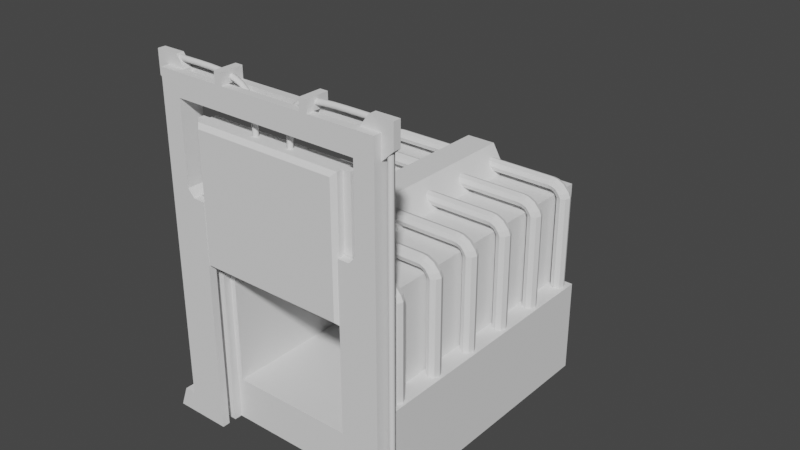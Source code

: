 # Source: Furnace_ForgeT2.blend  (saved by Blender 3.1.7; exported with 4.5.12 LTS)
import bpy
from mathutils import Matrix  # noqa: F401  (used for matrix-valued properties, if any)

bpy.ops.wm.read_factory_settings(use_empty=True)
scene = bpy.context.scene
scene.name = 'Scene'

# ---- collections
col_collection = bpy.data.collections.new('Collection'); scene.collection.children.link(col_collection)

# ---- world
world_world = bpy.data.worlds.new('World'); scene.world = world_world
world_world.use_nodes = True; world_world.node_tree.nodes.clear()
_N = world_world.node_tree.nodes; _L = world_world.node_tree.links
n0 = _N.new('ShaderNodeOutputWorld'); n0.name = 'World Output'; n0.location = (300, 300)
n1 = _N.new('ShaderNodeBackground'); n1.name = 'Background'; n1.location = (10, 300)
n1.inputs[0].default_value = (0.05088, 0.05088, 0.05088, 1.0)
_L.new(n1.outputs[0], n0.inputs[0])
n0.is_active_output = True
world_world.color = (0.05088, 0.05088, 0.05088)
world_world.use_sun_shadow = False
world_world.sun_shadow_jitter_overblur = 0.0

# ---- meshes
me_cube_001 = bpy.data.meshes.new('Cube.001')
me_cube_001.from_pydata([(-1.856, -4.0, 1.144), (-1.856, -4.0, 4.356), (1.856, -4.0, 1.144), (1.856, -4.0, 4.356), (-2.5, -4.0, 0.0), (-2.5, -4.0, 5.0), (2.5, -4.0, 5.0), (2.5, -4.0, 0.0), (-1.856, 3.0, 1.144), (-1.856, 3.0, 4.356), (1.856, 3.0, 4.356), (1.856, 3.0, 1.144), (-2.5, 3.477, 0.0), (-1.977, 4.0, 0.0), (-1.977, 4.0, 4.477), (-2.5, 3.477, 5.0), (1.977, 4.0, 0.0), (2.5, 3.477, 0.0), (2.5, 3.477, 5.0), (1.977, 4.0, 4.477)], [], [(13, 14, 19, 16), (18, 15, 5, 6), (3, 1, 9, 10), (4, 5, 15, 12), (17, 18, 6, 7), (0, 1, 5, 4), (3, 2, 7, 6), (2, 0, 4, 7), (1, 3, 6, 5), (11, 10, 9, 8), (2, 3, 10, 11), (0, 2, 11, 8), (1, 0, 8, 9), (14, 13, 12, 15), (15, 18, 19, 14), (18, 17, 16, 19), (12, 13, 16, 17, 7, 4)])
_uv = me_cube_001.uv_layers.new(name='UVMap')
_uv.uv.foreach_set('vector', [0.375, 0.2762, 0.5988, 0.2762, 0.5988, 0.4738, 0.375, 0.4738, 0.625, 0.5164, 0.875, 0.5164, 0.875, 0.75, 0.625, 0.75, 0.5928, 0.7822, 0.5928, 0.9678, 0.5928, 0.9678, 0.5928, 0.7822, 0.375, 0.0, 0.625, 0.0, 0.625, 0.2336, 0.375, 0.2336, 0.375, 0.5164, 0.625, 0.5164, 0.625, 0.75, 0.375, 0.75, 0.4072, 0.9678, 0.5928, 0.9678, 0.625, 1.0, 0.375, 1.0, 0.5928, 0.7822, 0.4072, 0.7822, 0.375, 0.75, 0.625, 0.75, 0.4072, 0.7822, 0.4072, 0.9678, 0.375, 1.0, 0.375, 0.75, 0.5928, 0.9678, 0.5928, 0.7822, 0.625, 0.75, 0.625, 1.0, 0.4072, 0.7822, 0.5928, 0.7822, 0.5928, 0.9678, 0.4072, 0.9678, 0.4072, 0.7822, 0.5928, 0.7822, 0.5928, 0.7822, 0.4072, 0.7822, 0.4072, 0.9678, 0.4072, 0.7822, 0.4072, 0.7822, 0.4072, 0.9678, 0.5928, 0.9678, 0.4072, 0.9678, 0.4072, 0.9678, 0.5928, 0.9678, 0.5988, 0.2762, 0.375, 0.2762, 0.375, 0.2336, 0.625, 0.2336, 0.625, 0.25, 0.625, 0.5, 0.5988, 0.4738, 0.5988, 0.2762, 0.625, 0.5164, 0.375, 0.5164, 0.375, 0.4738, 0.5988, 0.4738, 0.125, 0.5164, 0.1512, 0.5, 0.3488, 0.5, 0.375, 0.5164, 0.375, 0.75, 0.125, 0.75])
me_cube_001.use_remesh_fix_poles = True
me_cube_001.use_remesh_preserve_attributes = False
me_cube_001.update()
me_cube_002 = bpy.data.meshes.new('Cube.002')
me_cube_002.from_pydata([(-0.8, -4.0, 0.0), (-0.4, -4.0, 0.7), (-0.8, 3.0, 0.0), (-0.4, 3.0, 0.7), (0.8, -4.0, 0.0), (0.4, -4.0, 0.7), (0.8, 3.0, 0.0), (0.4, 3.0, 0.7)], [], [(0, 1, 3, 2), (2, 3, 7, 6), (6, 7, 5, 4), (4, 5, 1, 0), (2, 6, 4, 0), (7, 3, 1, 5)])
_uv = me_cube_002.uv_layers.new(name='UVMap')
_uv.uv.foreach_set('vector', [0.375, 0.0, 0.625, 0.0, 0.625, 0.25, 0.375, 0.25, 0.375, 0.25, 0.625, 0.25, 0.625, 0.5, 0.375, 0.5, 0.375, 0.5, 0.625, 0.5, 0.625, 0.75, 0.375, 0.75, 0.375, 0.75, 0.625, 0.75, 0.625, 1.0, 0.375, 1.0, 0.125, 0.5, 0.375, 0.5, 0.375, 0.75, 0.125, 0.75, 0.625, 0.5, 0.875, 0.5, 0.875, 0.75, 0.625, 0.75])
me_cube_002.use_remesh_fix_poles = True
me_cube_002.use_remesh_preserve_attributes = False
me_cube_002.update()
me_cube_003 = bpy.data.meshes.new('Cube.003')
me_cube_003.from_pydata([(2.5, -4.0, 0.0), (2.5, -4.0, 2.5), (2.5, 3.0, 0.0), (2.5, 3.0, 2.5), (3.0, -4.0, 0.0), (3.0, -4.0, 2.5), (3.0, 3.0, 0.0), (3.0, 3.0, 2.5)], [], [(0, 1, 3, 2), (2, 3, 7, 6), (6, 7, 5, 4), (4, 5, 1, 0), (2, 6, 4, 0), (7, 3, 1, 5)])
_uv = me_cube_003.uv_layers.new(name='UVMap')
_uv.uv.foreach_set('vector', [0.375, 0.0, 0.625, 0.0, 0.625, 0.25, 0.375, 0.25, 0.375, 0.25, 0.625, 0.25, 0.625, 0.5, 0.375, 0.5, 0.375, 0.5, 0.625, 0.5, 0.625, 0.75, 0.375, 0.75, 0.375, 0.75, 0.625, 0.75, 0.625, 1.0, 0.375, 1.0, 0.125, 0.5, 0.375, 0.5, 0.375, 0.75, 0.125, 0.75, 0.625, 0.5, 0.875, 0.5, 0.875, 0.75, 0.625, 0.75])
me_cube_003.use_remesh_fix_poles = True
me_cube_003.use_remesh_preserve_attributes = False
me_cube_003.update()
me_cylinder = bpy.data.meshes.new('Cylinder')
me_cylinder.from_pydata([(2.75, 0.1794, 2.501), (2.75, 0.1794, 5.0), (2.877, 0.1269, 2.501), (2.876, 0.1269, 5.012), (2.929, -2.95e-08, 2.501), (2.929, -2.95e-08, 5.017), (2.877, -0.1269, 2.501), (2.876, -0.1269, 5.012), (2.75, -0.1794, 2.501), (2.75, -0.1794, 5.0), (2.623, -0.1269, 2.501), (2.624, -0.1269, 4.988), (2.571, -1.951e-08, 2.501), (2.571, -1.951e-08, 4.983), (2.623, 0.1269, 2.501), (2.624, 0.1269, 4.988), (2.823, 0.1269, 5.133), (2.7, 0.1794, 5.1), (2.873, -1.459e-08, 5.146), (2.823, -0.1269, 5.133), (2.7, -0.1794, 5.1), (2.577, -0.1269, 5.067), (2.527, -4.611e-09, 5.054), (2.577, 0.1269, 5.067), (2.681, 0.1179, 5.292), (2.603, 0.1667, 5.204), (2.713, -1.594e-08, 5.329), (2.681, -0.1179, 5.292), (2.603, -0.1667, 5.204), (2.524, -0.1179, 5.116), (2.492, -6.66e-09, 5.079), (2.524, 0.1179, 5.116), (2.51, 0.1179, 5.374), (2.48, 0.1667, 5.26), (2.523, -1.484e-08, 5.421), (2.51, -0.1179, 5.374), (2.48, -0.1667, 5.26), (2.45, -0.1179, 5.146), (2.437, -5.564e-09, 5.099), (2.45, 0.1179, 5.146), (2.382, 0.1179, 5.391), (2.382, 0.1667, 5.273), (2.382, -1.658e-08, 5.44), (2.382, -0.1179, 5.391), (2.382, -0.1667, 5.273), (2.382, -0.1179, 5.155), (2.382, -7.306e-09, 5.106), (2.382, 0.1179, 5.155), (0.472, 0.1179, 5.394), (0.4718, 0.1667, 5.276), (0.472, 1.069e-06, 5.443), (0.472, -0.1179, 5.394), (0.4718, -0.1667, 5.276), (0.4716, -0.1179, 5.158), (0.4715, 1.079e-06, 5.109), (0.4716, 0.1179, 5.158)], [], [(0, 1, 3, 2), (2, 3, 5, 4), (4, 5, 7, 6), (6, 7, 9, 8), (8, 9, 11, 10), (10, 11, 13, 12), (13, 11, 21, 22), (12, 13, 15, 14), (14, 15, 1, 0), (0, 2, 4, 6, 8, 10, 12, 14), (17, 23, 31, 25), (9, 7, 19, 20), (15, 13, 22, 23), (5, 3, 16, 18), (11, 9, 20, 21), (1, 15, 23, 17), (3, 1, 17, 16), (7, 5, 18, 19), (27, 26, 34, 35), (22, 21, 29, 30), (20, 19, 27, 28), (18, 16, 24, 26), (23, 22, 30, 31), (21, 20, 28, 29), (19, 18, 26, 27), (16, 17, 25, 24), (39, 38, 46, 47), (24, 25, 33, 32), (25, 31, 39, 33), (30, 29, 37, 38), (28, 27, 35, 36), (26, 24, 32, 34), (31, 30, 38, 39), (29, 28, 36, 37), (46, 45, 53, 54), (37, 36, 44, 45), (35, 34, 42, 43), (32, 33, 41, 40), (33, 39, 47, 41), (38, 37, 45, 46), (36, 35, 43, 44), (34, 32, 40, 42), (48, 49, 55, 54, 53, 52, 51, 50), (44, 43, 51, 52), (42, 40, 48, 50), (47, 46, 54, 55), (45, 44, 52, 53), (43, 42, 50, 51), (40, 41, 49, 48), (41, 47, 55, 49)])
_uv = me_cylinder.uv_layers.new(name='UVMap')
_uv.uv.foreach_set('vector', [1.0, 0.5, 1.0, 1.0, 0.875, 1.0, 0.875, 0.5, 0.875, 0.5, 0.875, 1.0, 0.75, 1.0, 0.75, 0.5, 0.75, 0.5, 0.75, 1.0, 0.625, 1.0, 0.625, 0.5, 0.625, 0.5, 0.625, 1.0, 0.5, 1.0, 0.5, 0.5, 0.5, 0.5, 0.5, 1.0, 0.375, 1.0, 0.375, 0.5, 0.375, 0.5, 0.375, 1.0, 0.25, 1.0, 0.25, 0.5, 0.25, 1.0, 0.375, 1.0, 0.375, 1.0, 0.25, 1.0, 0.25, 0.5, 0.25, 1.0, 0.125, 1.0, 0.125, 0.5, 0.125, 0.5, 0.125, 1.0, 0.0, 1.0, 0.0, 0.5, 0.75, 0.49, 0.9197, 0.4197, 0.99, 0.25, 0.9197, 0.08029, 0.75, 0.01, 0.5803, 0.08029, 0.51, 0.25, 0.5803, 0.4197, 0.0, 1.0, 0.125, 1.0, 0.125, 1.0, 0.0, 1.0, 0.5, 1.0, 0.625, 1.0, 0.625, 1.0, 0.5, 1.0, 0.125, 1.0, 0.25, 1.0, 0.25, 1.0, 0.125, 1.0, 0.75, 1.0, 0.875, 1.0, 0.875, 1.0, 0.75, 1.0, 0.375, 1.0, 0.5, 1.0, 0.5, 1.0, 0.375, 1.0, 0.0, 1.0, 0.125, 1.0, 0.125, 1.0, 0.0, 1.0, 0.875, 1.0, 1.0, 1.0, 1.0, 1.0, 0.875, 1.0, 0.625, 1.0, 0.75, 1.0, 0.75, 1.0, 0.625, 1.0, 0.625, 1.0, 0.75, 1.0, 0.75, 1.0, 0.625, 1.0, 0.25, 1.0, 0.375, 1.0, 0.375, 1.0, 0.25, 1.0, 0.5, 1.0, 0.625, 1.0, 0.625, 1.0, 0.5, 1.0, 0.75, 1.0, 0.875, 1.0, 0.875, 1.0, 0.75, 1.0, 0.125, 1.0, 0.25, 1.0, 0.25, 1.0, 0.125, 1.0, 0.375, 1.0, 0.5, 1.0, 0.5, 1.0, 0.375, 1.0, 0.625, 1.0, 0.75, 1.0, 0.75, 1.0, 0.625, 1.0, 0.875, 1.0, 1.0, 1.0, 1.0, 1.0, 0.875, 1.0, 0.125, 1.0, 0.25, 1.0, 0.25, 1.0, 0.125, 1.0, 0.875, 1.0, 1.0, 1.0, 1.0, 1.0, 0.875, 1.0, 0.0, 1.0, 0.125, 1.0, 0.125, 1.0, 0.0, 1.0, 0.25, 1.0, 0.375, 1.0, 0.375, 1.0, 0.25, 1.0, 0.5, 1.0, 0.625, 1.0, 0.625, 1.0, 0.5, 1.0, 0.75, 1.0, 0.875, 1.0, 0.875, 1.0, 0.75, 1.0, 0.125, 1.0, 0.25, 1.0, 0.25, 1.0, 0.125, 1.0, 0.375, 1.0, 0.5, 1.0, 0.5, 1.0, 0.375, 1.0, 0.25, 1.0, 0.375, 1.0, 0.375, 1.0, 0.25, 1.0, 0.375, 1.0, 0.5, 1.0, 0.5, 1.0, 0.375, 1.0, 0.625, 1.0, 0.75, 1.0, 0.75, 1.0, 0.625, 1.0, 0.875, 1.0, 1.0, 1.0, 1.0, 1.0, 0.875, 1.0, 0.0, 1.0, 0.125, 1.0, 0.125, 1.0, 0.0, 1.0, 0.25, 1.0, 0.375, 1.0, 0.375, 1.0, 0.25, 1.0, 0.5, 1.0, 0.625, 1.0, 0.625, 1.0, 0.5, 1.0, 0.75, 1.0, 0.875, 1.0, 0.875, 1.0, 0.75, 1.0, 0.4197, 0.4197, 0.25, 0.49, 0.08029, 0.4197, 0.01, 0.25, 0.08029, 0.08029, 0.25, 0.01, 0.4197, 0.08029, 0.49, 0.25, 0.5, 1.0, 0.625, 1.0, 0.625, 1.0, 0.5, 1.0, 0.75, 1.0, 0.875, 1.0, 0.875, 1.0, 0.75, 1.0, 0.125, 1.0, 0.25, 1.0, 0.25, 1.0, 0.125, 1.0, 0.375, 1.0, 0.5, 1.0, 0.5, 1.0, 0.375, 1.0, 0.625, 1.0, 0.75, 1.0, 0.75, 1.0, 0.625, 1.0, 0.875, 1.0, 1.0, 1.0, 1.0, 1.0, 0.875, 1.0, 0.0, 1.0, 0.125, 1.0, 0.125, 1.0, 0.0, 1.0])
me_cylinder.use_remesh_fix_poles = True
me_cylinder.use_remesh_preserve_attributes = False
me_cylinder.update()
me_cube_004 = bpy.data.meshes.new('Cube.004')
me_cube_004.from_pydata([(2.3, -4.6, 0.0), (2.3, -4.6, 6.1), (2.3, -4.0, 0.0), (2.3, -4.0, 6.1), (3.0, -4.6, 0.0), (3.0, -4.6, 6.3), (3.0, -4.0, 0.0), (3.0, -4.0, 6.3), (2.3, -4.2, 0.0), (2.3, -4.4, 0.0), (2.3, -4.4, 6.1), (2.3, -4.2, 6.1), (3.0, -4.4, 0.0), (3.0, -4.2, 0.0), (3.0, -4.2, 6.3), (3.0, -4.4, 6.3), (2.0, -4.4, 0.0), (2.0, -4.6, 0.0), (2.0, -4.6, 6.1), (2.0, -4.2, 6.1), (2.0, -4.0, 6.1), (2.0, -4.0, 0.0), (2.0, -4.2, 0.0), (2.0, -4.4, 6.1), (2.475, -4.0, 0.0), (2.475, -4.0, 6.3), (2.475, -4.6, 0.0), (2.475, -4.6, 6.3), (2.475, -4.2, 6.3), (2.475, -4.4, 6.3), (2.475, -4.2, 0.0), (2.475, -4.4, 0.0), (2.475, -4.0, 9.0), (3.0, -4.0, 9.0), (3.0, -4.4, 9.0), (3.0, -4.6, 9.0), (3.0, -4.2, 9.0), (2.475, -4.2, 9.0), (2.475, -4.4, 9.0), (2.475, -4.6, 9.0), (2.475, -4.0, 8.42), (2.475, -4.2, 8.42), (3.0, -4.0, 8.42), (3.0, -4.2, 8.42), (3.0, -4.6, 8.42), (2.475, -4.6, 8.42), (2.475, -4.4, 8.42), (3.0, -4.4, 8.42), (-2.384e-07, -4.2, 8.42), (-2.384e-07, -4.2, 9.0), (-2.384e-07, -4.0, 9.0), (-2.384e-07, -4.4, 9.0), (-2.384e-07, -4.6, 9.0), (-2.384e-07, -4.0, 8.42), (-2.384e-07, -4.6, 8.42), (-2.384e-07, -4.4, 8.42), (3.3, -4.2, 9.3), (3.3, -4.4, 9.3), (2.7, -4.2, 9.3), (2.7, -4.4, 9.3), (3.3, -4.4, 8.7), (3.3, -4.2, 8.7), (1.3, -4.6, 9.0), (1.1, -4.6, 9.0), (1.1, -4.6, 8.42), (1.3, -4.6, 8.42), (1.3, -4.4, 8.42), (1.1, -4.4, 8.42), (1.1, -4.4, 9.0), (1.3, -4.4, 9.0), (1.3, -4.0, 9.0), (1.1, -4.0, 9.0), (1.1, -4.2, 9.0), (1.3, -4.2, 9.0), (1.3, -4.2, 8.42), (1.1, -4.2, 8.42), (1.1, -4.0, 8.42), (1.3, -4.0, 8.42), (1.3, -4.6, 9.3), (1.1, -4.6, 9.3), (1.1, -4.4, 9.3), (1.3, -4.4, 9.3), (1.3, -4.0, 9.3), (1.1, -4.0, 9.3), (1.1, -4.2, 9.3), (1.3, -4.2, 9.3), (1.1, -4.3, 9.0), (1.3, -4.3, 9.0), (1.1, -4.3, 9.3), (1.3, -4.3, 9.3), (1.1, -4.3, 9.0), (1.3, -4.3, 9.0), (1.1, -4.3, 9.3), (1.3, -4.3, 9.3), (2.3, -4.6, 0.4571), (2.3, -4.0, 0.4571), (3.0, -4.0, 0.5571), (3.0, -4.6, 0.5571), (3.0, -4.2, 0.5571), (3.0, -4.4, 0.5571), (2.3, -4.4, 0.4571), (2.3, -4.2, 0.4571), (2.0, -4.6, 0.4571), (2.0, -4.0, 0.4571), (2.0, -4.4, 0.4571), (2.0, -4.2, 0.4571), (2.475, -4.6, 0.5571), (2.475, -4.0, 0.5571), (3.3, -4.0, 0.5571), (3.5, -4.0, 0.0), (3.5, -4.2, 0.0), (3.3, -4.6, 0.5571), (3.5, -4.6, 0.0), (3.5, -4.4, 0.0), (3.3, -4.2, 0.5571), (3.3, -4.4, 0.5571)], [], [(95, 2, 21, 103), (107, 25, 7, 96), (99, 15, 5, 97), (106, 27, 1, 94), (31, 12, 4, 26), (29, 10, 1, 27), (25, 3, 11, 28), (28, 11, 10, 29), (24, 6, 13, 30), (30, 13, 12, 31), (96, 7, 14, 98), (98, 14, 15, 99), (1, 10, 23, 18), (100, 10, 11, 101), (105, 19, 20, 103), (102, 18, 23, 104), (2, 8, 22, 21), (94, 1, 18, 102), (100, 9, 16, 104), (11, 3, 20, 19), (9, 0, 17, 16), (101, 11, 19, 105), (8, 30, 31, 9), (2, 24, 30, 8), (42, 40, 32, 33), (43, 42, 33, 36), (72, 71, 50, 49), (9, 31, 26, 0), (97, 5, 27, 106), (95, 3, 25, 107), (36, 37, 58, 56), (33, 32, 37, 36), (34, 38, 39, 35), (45, 44, 35, 39), (64, 63, 52, 54), (41, 46, 38, 37), (44, 47, 34, 35), (43, 36, 56, 61), (15, 14, 43, 47), (5, 15, 47, 44), (28, 29, 46, 41), (29, 27, 45, 46), (27, 5, 44, 45), (25, 28, 41, 40), (14, 7, 42, 43), (7, 25, 40, 42), (53, 48, 49, 50), (55, 54, 52, 51), (68, 67, 55, 51), (63, 68, 51, 52), (76, 75, 48, 53), (67, 64, 54, 55), (75, 72, 49, 48), (71, 76, 53, 50), (56, 58, 59, 57), (60, 61, 56, 57), (34, 47, 60, 57), (47, 43, 61, 60), (37, 38, 59, 58), (38, 34, 57, 59), (46, 45, 65, 66), (66, 65, 64, 67), (39, 38, 69, 62), (72, 73, 91, 90), (38, 46, 66, 69), (69, 66, 67, 68), (45, 39, 62, 65), (65, 62, 63, 64), (32, 40, 77, 70), (70, 77, 76, 71), (41, 37, 73, 74), (74, 73, 72, 75), (40, 41, 74, 77), (77, 74, 75, 76), (37, 32, 70, 73), (73, 70, 82, 85), (78, 81, 80, 79), (85, 82, 83, 84), (70, 71, 83, 82), (68, 63, 79, 80), (71, 72, 84, 83), (81, 69, 87, 89), (63, 62, 78, 79), (62, 69, 81, 78), (87, 86, 88, 89), (80, 81, 89, 88), (69, 68, 86, 87), (68, 80, 88, 86), (90, 91, 93, 92), (73, 85, 93, 91), (85, 84, 92, 93), (84, 72, 90, 92), (2, 95, 107, 24), (4, 97, 106, 26), (8, 101, 105, 22), (10, 100, 104, 23), (0, 94, 102, 17), (17, 102, 104, 16), (22, 105, 103, 21), (9, 100, 101, 8), (6, 96, 108, 109), (12, 13, 110, 113), (26, 106, 94, 0), (98, 99, 115, 114), (24, 107, 96, 6), (3, 95, 103, 20), (110, 114, 115, 113), (109, 108, 114, 110), (113, 115, 111, 112), (99, 97, 111, 115), (96, 98, 114, 108), (97, 4, 112, 111), (13, 6, 109, 110), (4, 12, 113, 112)])
_uv = me_cube_004.uv_layers.new(name='UVMap')
_uv.uv.foreach_set('vector', [0.5, 0.25, 0.375, 0.25, 0.375, 0.25, 0.5, 0.25, 0.5, 0.3125, 0.625, 0.3125, 0.625, 0.5, 0.5, 0.5, 0.5, 0.6667, 0.625, 0.6667, 0.625, 0.75, 0.5, 0.75, 0.5, 0.9375, 0.625, 0.9375, 0.625, 1.0, 0.5, 1.0, 0.1875, 0.6667, 0.375, 0.6667, 0.375, 0.75, 0.1875, 0.75, 0.8125, 0.6667, 0.875, 0.6667, 0.875, 0.75, 0.8125, 0.75, 0.8125, 0.5, 0.875, 0.5, 0.875, 0.5833, 0.8125, 0.5833, 0.8125, 0.5833, 0.875, 0.5833, 0.875, 0.6667, 0.8125, 0.6667, 0.1875, 0.5, 0.375, 0.5, 0.375, 0.5833, 0.1875, 0.5833, 0.1875, 0.5833, 0.375, 0.5833, 0.375, 0.6667, 0.1875, 0.6667, 0.5, 0.5, 0.625, 0.5, 0.625, 0.5833, 0.5, 0.5833, 0.5, 0.5833, 0.625, 0.5833, 0.625, 0.6667, 0.5, 0.6667, 0.875, 0.75, 0.875, 0.6667, 0.875, 0.6667, 0.875, 0.75, 0.5, 0.08333, 0.625, 0.08333, 0.625, 0.1667, 0.5, 0.1667, 0.5, 0.1667, 0.625, 0.1667, 0.625, 0.25, 0.5, 0.25, 0.5, 0.0, 0.625, 0.0, 0.625, 0.08333, 0.5, 0.08333, 0.125, 0.5, 0.125, 0.5833, 0.125, 0.5833, 0.125, 0.5, 0.5, 1.0, 0.625, 1.0, 0.625, 1.0, 0.5, 1.0, 0.5, 0.08333, 0.375, 0.08333, 0.375, 0.08333, 0.5, 0.08333, 0.875, 0.5833, 0.875, 0.5, 0.875, 0.5, 0.875, 0.5833, 0.125, 0.6667, 0.125, 0.75, 0.125, 0.75, 0.125, 0.6667, 0.5, 0.1667, 0.625, 0.1667, 0.625, 0.1667, 0.5, 0.1667, 0.125, 0.5833, 0.1875, 0.5833, 0.1875, 0.6667, 0.125, 0.6667, 0.125, 0.5, 0.1875, 0.5, 0.1875, 0.5833, 0.125, 0.5833, 0.625, 0.5, 0.625, 0.3125, 0.625, 0.3125, 0.625, 0.5, 0.625, 0.5833, 0.625, 0.5, 0.625, 0.5, 0.625, 0.5833, 0.8125, 0.5833, 0.8125, 0.5, 0.8125, 0.5, 0.8125, 0.5833, 0.125, 0.6667, 0.1875, 0.6667, 0.1875, 0.75, 0.125, 0.75, 0.5, 0.75, 0.625, 0.75, 0.625, 0.9375, 0.5, 0.9375, 0.5, 0.25, 0.625, 0.25, 0.625, 0.3125, 0.5, 0.3125, 0.625, 0.5833, 0.8125, 0.5833, 0.8125, 0.5833, 0.625, 0.5833, 0.625, 0.5, 0.8125, 0.5, 0.8125, 0.5833, 0.625, 0.5833, 0.625, 0.6667, 0.8125, 0.6667, 0.8125, 0.75, 0.625, 0.75, 0.625, 0.9375, 0.625, 0.75, 0.625, 0.75, 0.625, 0.9375, 0.625, 0.9375, 0.625, 0.9375, 0.625, 0.9375, 0.625, 0.9375, 0.8125, 0.5833, 0.8125, 0.6667, 0.8125, 0.6667, 0.8125, 0.5833, 0.625, 0.75, 0.625, 0.6667, 0.625, 0.6667, 0.625, 0.75, 0.625, 0.5833, 0.625, 0.5833, 0.625, 0.5833, 0.625, 0.5833, 0.625, 0.6667, 0.625, 0.5833, 0.625, 0.5833, 0.625, 0.6667, 0.625, 0.75, 0.625, 0.6667, 0.625, 0.6667, 0.625, 0.75, 0.8125, 0.5833, 0.8125, 0.6667, 0.8125, 0.6667, 0.8125, 0.5833, 0.8125, 0.6667, 0.8125, 0.75, 0.8125, 0.75, 0.8125, 0.6667, 0.625, 0.9375, 0.625, 0.75, 0.625, 0.75, 0.625, 0.9375, 0.8125, 0.5, 0.8125, 0.5833, 0.8125, 0.5833, 0.8125, 0.5, 0.625, 0.5833, 0.625, 0.5, 0.625, 0.5, 0.625, 0.5833, 0.625, 0.5, 0.625, 0.3125, 0.625, 0.3125, 0.625, 0.5, 0.8125, 0.5, 0.8125, 0.5833, 0.8125, 0.5833, 0.8125, 0.5, 0.8125, 0.6667, 0.8125, 0.75, 0.8125, 0.75, 0.8125, 0.6667, 0.8125, 0.6667, 0.8125, 0.6667, 0.8125, 0.6667, 0.8125, 0.6667, 0.8125, 0.75, 0.8125, 0.6667, 0.8125, 0.6667, 0.8125, 0.75, 0.8125, 0.5, 0.8125, 0.5833, 0.8125, 0.5833, 0.8125, 0.5, 0.8125, 0.6667, 0.8125, 0.75, 0.8125, 0.75, 0.8125, 0.6667, 0.8125, 0.5833, 0.8125, 0.5833, 0.8125, 0.5833, 0.8125, 0.5833, 0.625, 0.3125, 0.625, 0.3125, 0.625, 0.3125, 0.625, 0.3125, 0.625, 0.5833, 0.8125, 0.5833, 0.8125, 0.6667, 0.625, 0.6667, 0.625, 0.6667, 0.625, 0.5833, 0.625, 0.5833, 0.625, 0.6667, 0.625, 0.6667, 0.625, 0.6667, 0.625, 0.6667, 0.625, 0.6667, 0.625, 0.6667, 0.625, 0.5833, 0.625, 0.5833, 0.625, 0.6667, 0.8125, 0.5833, 0.8125, 0.6667, 0.8125, 0.6667, 0.8125, 0.5833, 0.8125, 0.6667, 0.625, 0.6667, 0.625, 0.6667, 0.8125, 0.6667, 0.8125, 0.6667, 0.8125, 0.75, 0.8125, 0.75, 0.8125, 0.6667, 0.8125, 0.6667, 0.8125, 0.75, 0.8125, 0.75, 0.8125, 0.6667, 0.8125, 0.75, 0.8125, 0.6667, 0.8125, 0.6667, 0.8125, 0.75, 0.8125, 0.5833, 0.8125, 0.5833, 0.8125, 0.5833, 0.8125, 0.5833, 0.8125, 0.6667, 0.8125, 0.6667, 0.8125, 0.6667, 0.8125, 0.6667, 0.8125, 0.6667, 0.8125, 0.6667, 0.8125, 0.6667, 0.8125, 0.6667, 0.625, 0.9375, 0.625, 0.9375, 0.625, 0.9375, 0.625, 0.9375, 0.625, 0.9375, 0.625, 0.9375, 0.625, 0.9375, 0.625, 0.9375, 0.625, 0.3125, 0.625, 0.3125, 0.625, 0.3125, 0.625, 0.3125, 0.625, 0.3125, 0.625, 0.3125, 0.625, 0.3125, 0.625, 0.3125, 0.8125, 0.5833, 0.8125, 0.5833, 0.8125, 0.5833, 0.8125, 0.5833, 0.8125, 0.5833, 0.8125, 0.5833, 0.8125, 0.5833, 0.8125, 0.5833, 0.8125, 0.5, 0.8125, 0.5833, 0.8125, 0.5833, 0.8125, 0.5, 0.8125, 0.5, 0.8125, 0.5833, 0.8125, 0.5833, 0.8125, 0.5, 0.8125, 0.5833, 0.8125, 0.5, 0.8125, 0.5, 0.8125, 0.5833, 0.8125, 0.5833, 0.8125, 0.5, 0.8125, 0.5, 0.8125, 0.5833, 0.8125, 0.75, 0.8125, 0.6667, 0.8125, 0.6667, 0.8125, 0.75, 0.8125, 0.5833, 0.8125, 0.5, 0.8125, 0.5, 0.8125, 0.5833, 0.625, 0.3125, 0.625, 0.3125, 0.625, 0.3125, 0.625, 0.3125, 0.8125, 0.6667, 0.8125, 0.75, 0.8125, 0.75, 0.8125, 0.6667, 0.8125, 0.5, 0.8125, 0.5833, 0.8125, 0.5833, 0.8125, 0.5, 0.8125, 0.6667, 0.8125, 0.6667, 0.8125, 0.6667, 0.8125, 0.6667, 0.625, 0.9375, 0.625, 0.9375, 0.625, 0.9375, 0.625, 0.9375, 0.8125, 0.75, 0.8125, 0.6667, 0.8125, 0.6667, 0.8125, 0.75, 0.8125, 0.6667, 0.8125, 0.6667, 0.8125, 0.6667, 0.8125, 0.6667, 0.8125, 0.6667, 0.8125, 0.6667, 0.8125, 0.6667, 0.8125, 0.6667, 0.8125, 0.6667, 0.8125, 0.6667, 0.8125, 0.6667, 0.8125, 0.6667, 0.8125, 0.6667, 0.8125, 0.6667, 0.8125, 0.6667, 0.8125, 0.6667, 0.8125, 0.5833, 0.8125, 0.5833, 0.8125, 0.5833, 0.8125, 0.5833, 0.8125, 0.5833, 0.8125, 0.5833, 0.8125, 0.5833, 0.8125, 0.5833, 0.8125, 0.5833, 0.8125, 0.5833, 0.8125, 0.5833, 0.8125, 0.5833, 0.8125, 0.5833, 0.8125, 0.5833, 0.8125, 0.5833, 0.8125, 0.5833, 0.375, 0.25, 0.5, 0.25, 0.5, 0.3125, 0.375, 0.3125, 0.375, 0.75, 0.5, 0.75, 0.5, 0.9375, 0.375, 0.9375, 0.375, 0.1667, 0.5, 0.1667, 0.5, 0.1667, 0.375, 0.1667, 0.625, 0.08333, 0.5, 0.08333, 0.5, 0.08333, 0.625, 0.08333, 0.375, 1.0, 0.5, 1.0, 0.5, 1.0, 0.375, 1.0, 0.375, 0.0, 0.5, 0.0, 0.5, 0.08333, 0.375, 0.08333, 0.375, 0.1667, 0.5, 0.1667, 0.5, 0.25, 0.375, 0.25, 0.375, 0.08333, 0.5, 0.08333, 0.5, 0.1667, 0.375, 0.1667, 0.375, 0.5, 0.5, 0.5, 0.5, 0.5, 0.375, 0.5, 0.375, 0.6667, 0.375, 0.5833, 0.375, 0.5833, 0.375, 0.6667, 0.375, 0.9375, 0.5, 0.9375, 0.5, 1.0, 0.375, 1.0, 0.5, 0.5833, 0.5, 0.6667, 0.5, 0.6667, 0.5, 0.5833, 0.375, 0.3125, 0.5, 0.3125, 0.5, 0.5, 0.375, 0.5, 0.625, 0.25, 0.5, 0.25, 0.5, 0.25, 0.625, 0.25, 0.375, 0.5833, 0.5, 0.5833, 0.5, 0.6667, 0.375, 0.6667, 0.375, 0.5, 0.5, 0.5, 0.5, 0.5833, 0.375, 0.5833, 0.375, 0.6667, 0.5, 0.6667, 0.5, 0.75, 0.375, 0.75, 0.5, 0.6667, 0.5, 0.75, 0.5, 0.75, 0.5, 0.6667, 0.5, 0.5, 0.5, 0.5833, 0.5, 0.5833, 0.5, 0.5, 0.5, 0.75, 0.375, 0.75, 0.375, 0.75, 0.5, 0.75, 0.375, 0.5833, 0.375, 0.5, 0.375, 0.5, 0.375, 0.5833, 0.375, 0.75, 0.375, 0.6667, 0.375, 0.6667, 0.375, 0.75])
me_cube_004.use_remesh_fix_poles = True
me_cube_004.use_remesh_preserve_attributes = False
me_cube_004.update()
me_cube_005 = bpy.data.meshes.new('Cube.005')
me_cube_005.from_pydata([(-2.0, 0.2972, -1.75), (-2.0, 0.2972, 1.75), (2.0, 0.2972, -1.75), (2.0, 0.2972, 1.75), (-1.896, -0.3049, -1.646), (-2.0, -0.2007, -1.75), (-1.896, -0.3049, 1.646), (-2.0, -0.2007, 1.75), (1.896, -0.3049, -1.646), (2.0, -0.2007, -1.75), (1.896, -0.3049, 1.646), (2.0, -0.2007, 1.75), (-2.0, -0.03478, -1.75), (-2.0, 0.1312, -1.75), (2.0, 0.1312, -1.75), (2.0, -0.03478, -1.75), (-2.0, -0.03478, 1.75), (-2.0, 0.1312, 1.75), (2.0, -0.03478, 1.75), (2.0, 0.1312, 1.75), (2.2, 0.1312, -1.75), (2.2, -0.03478, -1.75), (2.2, -0.03478, 1.75), (2.2, 0.1312, 1.75), (-2.2, -0.03478, -1.75), (-2.2, 0.1312, -1.75), (-2.2, -0.03478, 1.75), (-2.2, 0.1312, 1.75)], [], [(8, 10, 6, 4), (0, 1, 3, 2), (18, 16, 7, 11), (13, 17, 1, 0), (15, 18, 11, 9), (4, 6, 7, 5), (10, 8, 9, 11), (5, 9, 8, 4), (11, 7, 6, 10), (12, 15, 9, 5), (0, 2, 14, 13), (13, 14, 15, 12), (2, 3, 19, 14), (15, 14, 20, 21), (5, 7, 16, 12), (16, 17, 27, 26), (3, 1, 17, 19), (19, 17, 16, 18), (20, 23, 22, 21), (14, 19, 23, 20), (18, 15, 21, 22), (19, 18, 22, 23), (24, 26, 27, 25), (13, 12, 24, 25), (12, 16, 26, 24), (17, 13, 25, 27)])
_uv = me_cube_005.uv_layers.new(name='UVMap')
_uv.uv.foreach_set('vector', [0.3824, 0.7565, 0.6176, 0.7565, 0.6176, 0.9935, 0.3824, 0.9935, 0.375, 0.25, 0.625, 0.25, 0.625, 0.5, 0.375, 0.5, 0.625, 0.6319, 0.875, 0.6319, 0.875, 0.6979, 0.625, 0.6979, 0.375, 0.184, 0.625, 0.184, 0.625, 0.25, 0.375, 0.25, 0.375, 0.6319, 0.625, 0.6319, 0.625, 0.6979, 0.375, 0.6979, 0.3824, 0.9935, 0.6176, 0.9935, 0.625, 1.0, 0.375, 1.0, 0.6176, 0.7565, 0.3824, 0.7565, 0.375, 0.6979, 0.625, 0.6979, 0.375, 1.0, 0.375, 0.75, 0.3824, 0.7565, 0.3824, 0.9935, 0.625, 0.75, 0.625, 1.0, 0.6176, 0.9935, 0.6176, 0.7565, 0.125, 0.6319, 0.375, 0.6319, 0.375, 0.6979, 0.125, 0.6979, 0.125, 0.5, 0.375, 0.5, 0.375, 0.566, 0.125, 0.566, 0.125, 0.566, 0.375, 0.566, 0.375, 0.6319, 0.125, 0.6319, 0.375, 0.5, 0.625, 0.5, 0.625, 0.566, 0.375, 0.566, 0.375, 0.6319, 0.375, 0.566, 0.375, 0.566, 0.375, 0.6319, 0.375, 0.0521, 0.625, 0.0521, 0.625, 0.1181, 0.375, 0.1181, 0.875, 0.6319, 0.875, 0.566, 0.875, 0.566, 0.875, 0.6319, 0.625, 0.5, 0.875, 0.5, 0.875, 0.566, 0.625, 0.566, 0.625, 0.566, 0.875, 0.566, 0.875, 0.6319, 0.625, 0.6319, 0.375, 0.566, 0.625, 0.566, 0.625, 0.6319, 0.375, 0.6319, 0.375, 0.566, 0.625, 0.566, 0.625, 0.566, 0.375, 0.566, 0.625, 0.6319, 0.375, 0.6319, 0.375, 0.6319, 0.625, 0.6319, 0.625, 0.566, 0.625, 0.6319, 0.625, 0.6319, 0.625, 0.566, 0.375, 0.1181, 0.625, 0.1181, 0.625, 0.184, 0.375, 0.184, 0.125, 0.566, 0.125, 0.6319, 0.125, 0.6319, 0.125, 0.566, 0.375, 0.1181, 0.625, 0.1181, 0.625, 0.1181, 0.375, 0.1181, 0.625, 0.184, 0.375, 0.184, 0.375, 0.184, 0.625, 0.184])
me_cube_005.materials.append(None)
me_cube_005.use_remesh_fix_poles = True
me_cube_005.use_remesh_preserve_attributes = False
me_cube_005.update()

# ---- curves / text
cu_beziercurve = bpy.data.curves.new('BezierCurve', 'CURVE')
cu_beziercurve.dimensions = '3D'
_sp = cu_beziercurve.splines.new('BEZIER'); _sp.bezier_points.add(2)
_sp.bezier_points.foreach_set('co', [0.5, -4.3, 4.491, 0.5, -4.3, 8.1, 2.9, -4.3, 9.2])
_sp.bezier_points.foreach_set('handle_left', [0.5, -4.3, 3.784, 0.5, -4.3, 7.395, 1.0, -4.3, 9.2])
_sp.bezier_points.foreach_set('handle_right', [0.5, -4.3, 5.691, 0.5, -4.3, 9.304, 3.8, -4.3, 9.2])
for _p, _l, _r in zip(_sp.bezier_points, ['ALIGNED', 'ALIGNED', 'ALIGNED'], ['ALIGNED', 'ALIGNED', 'ALIGNED']): _p.handle_left_type = _l; _p.handle_right_type = _r
_sp.order_u = 0
_sp.order_v = 0
cu_beziercurve.use_path = True
cu_beziercurve.bevel_resolution = 2
cu_beziercurve.bevel_depth = 0.07
cu_beziercurve.fill_mode = 'FULL'
cu_beziercurve_001 = bpy.data.curves.new('BezierCurve.001', 'CURVE')
cu_beziercurve_001.dimensions = '3D'
_sp = cu_beziercurve_001.splines.new('BEZIER'); _sp.bezier_points.add(1)
_sp.bezier_points.foreach_set('co', [3.15, 0.0, 9.0, 3.15, 0.0, 0.3])
_sp.bezier_points.foreach_set('handle_left', [3.15, 0.0, 9.707, 3.15, 0.0, 1.3])
_sp.bezier_points.foreach_set('handle_right', [3.15, 0.0, 8.0, 3.15, 0.0, -0.7])
for _p, _l, _r in zip(_sp.bezier_points, ['ALIGNED', 'ALIGNED'], ['ALIGNED', 'ALIGNED']): _p.handle_left_type = _l; _p.handle_right_type = _r
_sp.order_u = 0
_sp.order_v = 0
cu_beziercurve_001.use_path = True
cu_beziercurve_001.bevel_resolution = 2
cu_beziercurve_001.bevel_depth = 0.07
cu_beziercurve_001.fill_mode = 'FULL'

# ---- objects
ob_body = bpy.data.objects.new('Body', me_cube_001)
ob_topcube = bpy.data.objects.new('TopCube', me_cube_002)
ob_sidecube = bpy.data.objects.new('SideCube', me_cube_003)
ob_tubes = bpy.data.objects.new('Tubes', me_cylinder)
ob_doorframe = bpy.data.objects.new('DoorFrame', me_cube_004)
ob_door = bpy.data.objects.new('Door', me_cube_005)
ob_ropetop = bpy.data.objects.new('RopeTop', cu_beziercurve)
ob_ropeside = bpy.data.objects.new('RopeSide', cu_beziercurve_001)

# ---- transforms, parenting, visibility, modifiers, constraints
ob_body.location = (0.0, 0.0, 0.0)
ob_topcube.location = (0.0, 0.0, 5.0)
ob_sidecube.location = (0.0, 0.0, 0.0)
_m = ob_sidecube.modifiers.new('Mirror', 'MIRROR')
ob_tubes.location = (0.0, 2.7, 0.0)
_m = ob_tubes.modifiers.new('Mirror', 'MIRROR')
_m = ob_tubes.modifiers.new('Array', 'ARRAY')
_m.count = 6
_m.relative_offset_displace = (0.0, -3.55, 0.0)
ob_doorframe.location = (0.0, 0.0, 0.0)
_m = ob_doorframe.modifiers.new('Mirror', 'MIRROR')
ob_door.location = (-4.358e-08, -4.347, 6.226)
ob_ropetop.location = (0.0, 0.0, 0.0)
_m = ob_ropetop.modifiers.new('Mirror', 'MIRROR')
ob_ropeside.location = (0.0, -4.3, 0.0)
_m = ob_ropeside.modifiers.new('Mirror', 'MIRROR')

# ---- collection membership
col_collection.objects.link(ob_body)
col_collection.objects.link(ob_topcube)
col_collection.objects.link(ob_sidecube)
col_collection.objects.link(ob_tubes)
col_collection.objects.link(ob_doorframe)
col_collection.objects.link(ob_door)
col_collection.objects.link(ob_ropetop)
col_collection.objects.link(ob_ropeside)

# ---- scene / render settings (as saved in the file)
scene.frame_start = 1; scene.frame_end = 250; scene.frame_set(146)
scene.render.engine = 'BLENDER_EEVEE_NEXT'
scene.cycles.sampling_pattern = 'TABULATED_SOBOL'
scene.cycles.use_light_tree = False
scene.view_settings.view_transform = 'Filmic'
bpy.context.view_layer.update()

# ---- added for rendering (the .blend has no active camera and no usable light): camera, sun
cam_auto = bpy.data.cameras.new('AutoCamera')
cam_auto.lens = 50.0
cam_auto.sensor_width = 36.0
cam_auto.clip_end = 1000.0
ob_auto_camera = bpy.data.objects.new('AutoCamera', cam_auto)
scene.collection.objects.link(ob_auto_camera)
ob_auto_camera.location = (15.3531, -18.6837, 16.7725)
ob_auto_camera.rotation_euler = (1.09748, -7.21219e-08, 0.694738)
scene.camera = ob_auto_camera
light_auto_sun = bpy.data.lights.new('AutoSun', 'SUN')
light_auto_sun.energy = 3.0
light_auto_sun.angle = 0.0523599
ob_auto_sun = bpy.data.objects.new('AutoSun', light_auto_sun)
scene.collection.objects.link(ob_auto_sun)
ob_auto_sun.rotation_euler = (0.872665, 0.174533, 0.523599)
bpy.context.view_layer.update()
